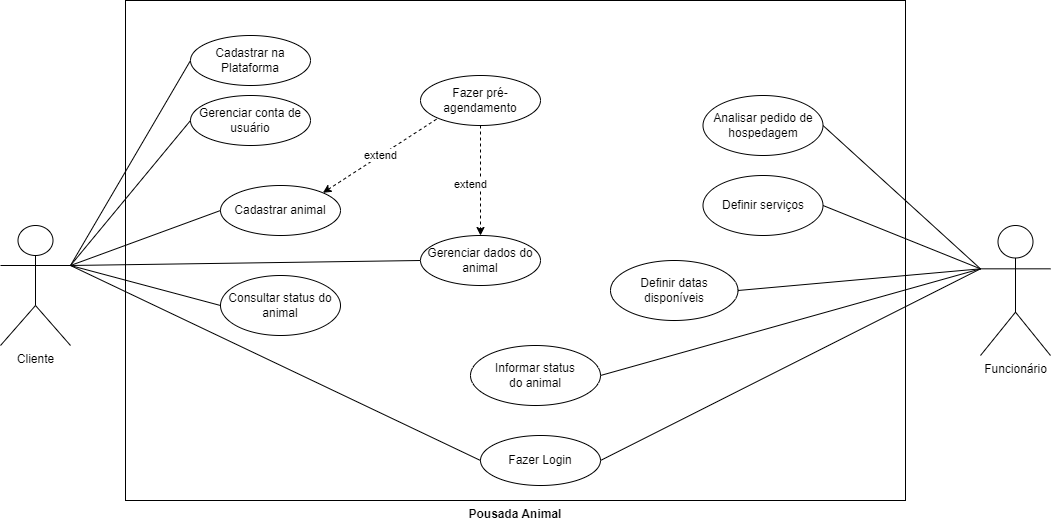

The diagram above was exported from draw.io. Its source (the exported page's mxGraphModel, read from the mxfile embedded in the PNG):
<mxGraphModel dx="1278" dy="548" grid="1" gridSize="10" guides="1" tooltips="1" connect="1" arrows="1" fold="1" page="1" pageScale="1" pageWidth="850" pageHeight="1100" math="0" shadow="0">
  <root>
    <mxCell id="0" />
    <mxCell id="1" parent="0" />
    <mxCell id="oq5HiBR-KFxn2axynZ_O-4" value="d" style="html=1;" parent="1" vertex="1">
      <mxGeometry x="155" y="25" width="780" height="500" as="geometry" />
    </mxCell>
    <mxCell id="Ol2LpktaA18gst5ixwzN-1" style="rounded=0;orthogonalLoop=1;jettySize=auto;html=1;exitX=1;exitY=0.3333333333333333;exitDx=0;exitDy=0;exitPerimeter=0;entryX=0;entryY=0.5;entryDx=0;entryDy=0;endArrow=none;endFill=0;" parent="1" source="oq5HiBR-KFxn2axynZ_O-1" target="oq5HiBR-KFxn2axynZ_O-2" edge="1">
      <mxGeometry relative="1" as="geometry" />
    </mxCell>
    <mxCell id="oq5HiBR-KFxn2axynZ_O-14" value="extend" style="edgeStyle=none;rounded=0;orthogonalLoop=1;jettySize=auto;html=1;exitX=1;exitY=0;exitDx=0;exitDy=0;entryX=0;entryY=1;entryDx=0;entryDy=0;endArrow=none;endFill=0;dashed=1;startArrow=classic;startFill=1;" parent="1" source="oq5HiBR-KFxn2axynZ_O-6" target="oq5HiBR-KFxn2axynZ_O-9" edge="1">
      <mxGeometry relative="1" as="geometry" />
    </mxCell>
    <mxCell id="oq5HiBR-KFxn2axynZ_O-16" style="edgeStyle=none;rounded=0;orthogonalLoop=1;jettySize=auto;html=1;exitX=1;exitY=0.3333333333333333;exitDx=0;exitDy=0;exitPerimeter=0;entryX=0;entryY=0.5;entryDx=0;entryDy=0;endArrow=none;endFill=0;" parent="1" source="oq5HiBR-KFxn2axynZ_O-1" target="Ol2LpktaA18gst5ixwzN-5" edge="1">
      <mxGeometry relative="1" as="geometry" />
    </mxCell>
    <mxCell id="p4uosLZQsOfpj68_kuSC-2" style="edgeStyle=none;rounded=0;orthogonalLoop=1;jettySize=auto;html=1;exitX=1;exitY=0.3333333333333333;exitDx=0;exitDy=0;exitPerimeter=0;entryX=0;entryY=0.5;entryDx=0;entryDy=0;startArrow=none;startFill=0;endArrow=none;endFill=0;" parent="1" source="oq5HiBR-KFxn2axynZ_O-1" target="oq5HiBR-KFxn2axynZ_O-7" edge="1">
      <mxGeometry relative="1" as="geometry" />
    </mxCell>
    <mxCell id="oq5HiBR-KFxn2axynZ_O-1" value="Cliente" style="shape=umlActor;verticalLabelPosition=bottom;verticalAlign=top;html=1;outlineConnect=0;" parent="1" vertex="1">
      <mxGeometry x="30" y="250" width="70" height="120" as="geometry" />
    </mxCell>
    <mxCell id="oq5HiBR-KFxn2axynZ_O-2" value="Cadastrar na Plataforma" style="ellipse;whiteSpace=wrap;html=1;" parent="1" vertex="1">
      <mxGeometry x="220" y="60" width="120" height="50" as="geometry" />
    </mxCell>
    <mxCell id="oq5HiBR-KFxn2axynZ_O-19" style="edgeStyle=none;rounded=0;orthogonalLoop=1;jettySize=auto;html=1;exitX=0;exitY=0.3333333333333333;exitDx=0;exitDy=0;exitPerimeter=0;entryX=1;entryY=0.5;entryDx=0;entryDy=0;startArrow=none;startFill=0;endArrow=none;endFill=0;" parent="1" source="oq5HiBR-KFxn2axynZ_O-3" target="Ol2LpktaA18gst5ixwzN-3" edge="1">
      <mxGeometry relative="1" as="geometry" />
    </mxCell>
    <mxCell id="Ol2LpktaA18gst5ixwzN-11" style="rounded=0;orthogonalLoop=1;jettySize=auto;html=1;exitX=0;exitY=0.3333333333333333;exitDx=0;exitDy=0;exitPerimeter=0;endArrow=none;endFill=0;entryX=1;entryY=0.5;entryDx=0;entryDy=0;" parent="1" source="oq5HiBR-KFxn2axynZ_O-3" target="oq5HiBR-KFxn2axynZ_O-18" edge="1">
      <mxGeometry relative="1" as="geometry">
        <Array as="points" />
      </mxGeometry>
    </mxCell>
    <mxCell id="oq5HiBR-KFxn2axynZ_O-24" style="edgeStyle=none;rounded=0;orthogonalLoop=1;jettySize=auto;html=1;exitX=0;exitY=0.3333333333333333;exitDx=0;exitDy=0;exitPerimeter=0;entryX=1;entryY=0.5;entryDx=0;entryDy=0;startArrow=none;startFill=0;endArrow=none;endFill=0;" parent="1" source="oq5HiBR-KFxn2axynZ_O-3" target="oq5HiBR-KFxn2axynZ_O-23" edge="1">
      <mxGeometry relative="1" as="geometry" />
    </mxCell>
    <mxCell id="oq5HiBR-KFxn2axynZ_O-26" style="edgeStyle=none;rounded=0;orthogonalLoop=1;jettySize=auto;html=1;exitX=0;exitY=0.3333333333333333;exitDx=0;exitDy=0;exitPerimeter=0;entryX=1;entryY=0.5;entryDx=0;entryDy=0;startArrow=none;startFill=0;endArrow=none;endFill=0;" parent="1" source="oq5HiBR-KFxn2axynZ_O-3" target="oq5HiBR-KFxn2axynZ_O-25" edge="1">
      <mxGeometry relative="1" as="geometry" />
    </mxCell>
    <mxCell id="oq5HiBR-KFxn2axynZ_O-30" style="edgeStyle=none;rounded=0;orthogonalLoop=1;jettySize=auto;html=1;exitX=0;exitY=0.3333333333333333;exitDx=0;exitDy=0;exitPerimeter=0;entryX=1;entryY=0.5;entryDx=0;entryDy=0;startArrow=none;startFill=0;endArrow=none;endFill=0;" parent="1" source="oq5HiBR-KFxn2axynZ_O-3" target="oq5HiBR-KFxn2axynZ_O-29" edge="1">
      <mxGeometry relative="1" as="geometry" />
    </mxCell>
    <mxCell id="oq5HiBR-KFxn2axynZ_O-3" value="Funcionário" style="shape=umlActor;verticalLabelPosition=bottom;verticalAlign=top;html=1;outlineConnect=0;" parent="1" vertex="1">
      <mxGeometry x="1010" y="250" width="70" height="130" as="geometry" />
    </mxCell>
    <mxCell id="oq5HiBR-KFxn2axynZ_O-5" value="Pousada Animal" style="text;align=center;fontStyle=1;verticalAlign=middle;spacingLeft=3;spacingRight=3;strokeColor=none;rotatable=0;points=[[0,0.5],[1,0.5]];portConstraint=eastwest;" parent="1" vertex="1">
      <mxGeometry x="490" y="525" width="110" height="26" as="geometry" />
    </mxCell>
    <mxCell id="Ol2LpktaA18gst5ixwzN-3" value="Fazer Login" style="ellipse;whiteSpace=wrap;html=1;" parent="1" vertex="1">
      <mxGeometry x="510" y="460" width="120" height="50" as="geometry" />
    </mxCell>
    <mxCell id="Ol2LpktaA18gst5ixwzN-4" value="Gerenciar conta de usuário" style="ellipse;whiteSpace=wrap;html=1;" parent="1" vertex="1">
      <mxGeometry x="220" y="120" width="120" height="50" as="geometry" />
    </mxCell>
    <mxCell id="oq5HiBR-KFxn2axynZ_O-6" value="Cadastrar animal" style="ellipse;whiteSpace=wrap;html=1;" parent="1" vertex="1">
      <mxGeometry x="250" y="210" width="120" height="50" as="geometry" />
    </mxCell>
    <mxCell id="Ol2LpktaA18gst5ixwzN-5" value="Consultar status do animal" style="ellipse;whiteSpace=wrap;html=1;" parent="1" vertex="1">
      <mxGeometry x="250" y="300" width="120" height="60" as="geometry" />
    </mxCell>
    <mxCell id="oq5HiBR-KFxn2axynZ_O-7" value="Gerenciar dados do animal" style="ellipse;whiteSpace=wrap;html=1;" parent="1" vertex="1">
      <mxGeometry x="450" y="260" width="120" height="50" as="geometry" />
    </mxCell>
    <mxCell id="Ol2LpktaA18gst5ixwzN-17" value="extend" style="edgeStyle=orthogonalEdgeStyle;rounded=0;orthogonalLoop=1;jettySize=auto;html=1;exitX=0.5;exitY=1;exitDx=0;exitDy=0;dashed=1;endArrow=classic;endFill=1;" parent="1" source="oq5HiBR-KFxn2axynZ_O-9" target="oq5HiBR-KFxn2axynZ_O-7" edge="1">
      <mxGeometry x="0.0667" y="-10" relative="1" as="geometry">
        <mxPoint as="offset" />
      </mxGeometry>
    </mxCell>
    <mxCell id="oq5HiBR-KFxn2axynZ_O-9" value="Fazer pré-agendamento" style="ellipse;whiteSpace=wrap;html=1;" parent="1" vertex="1">
      <mxGeometry x="450" y="100" width="120" height="50" as="geometry" />
    </mxCell>
    <mxCell id="oq5HiBR-KFxn2axynZ_O-10" value="" style="endArrow=none;html=1;rounded=0;exitX=1;exitY=0.3333333333333333;exitDx=0;exitDy=0;exitPerimeter=0;entryX=0;entryY=0.5;entryDx=0;entryDy=0;" parent="1" source="oq5HiBR-KFxn2axynZ_O-1" target="Ol2LpktaA18gst5ixwzN-3" edge="1">
      <mxGeometry width="50" height="50" relative="1" as="geometry">
        <mxPoint x="230" y="270" as="sourcePoint" />
        <mxPoint x="280" y="220" as="targetPoint" />
      </mxGeometry>
    </mxCell>
    <mxCell id="oq5HiBR-KFxn2axynZ_O-11" value="" style="endArrow=none;html=1;rounded=0;exitX=1;exitY=0.3333333333333333;exitDx=0;exitDy=0;exitPerimeter=0;entryX=0;entryY=0.5;entryDx=0;entryDy=0;" parent="1" source="oq5HiBR-KFxn2axynZ_O-1" target="Ol2LpktaA18gst5ixwzN-4" edge="1">
      <mxGeometry width="50" height="50" relative="1" as="geometry">
        <mxPoint x="110" y="230" as="sourcePoint" />
        <mxPoint x="210" y="155" as="targetPoint" />
      </mxGeometry>
    </mxCell>
    <mxCell id="oq5HiBR-KFxn2axynZ_O-12" value="" style="endArrow=none;html=1;rounded=0;entryX=0;entryY=0.5;entryDx=0;entryDy=0;exitX=1;exitY=0.3333333333333333;exitDx=0;exitDy=0;exitPerimeter=0;" parent="1" source="oq5HiBR-KFxn2axynZ_O-1" target="oq5HiBR-KFxn2axynZ_O-6" edge="1">
      <mxGeometry width="50" height="50" relative="1" as="geometry">
        <mxPoint x="100" y="220" as="sourcePoint" />
        <mxPoint x="210" y="230" as="targetPoint" />
      </mxGeometry>
    </mxCell>
    <mxCell id="oq5HiBR-KFxn2axynZ_O-18" value="Informar status&lt;br&gt;do animal" style="ellipse;whiteSpace=wrap;html=1;" parent="1" vertex="1">
      <mxGeometry x="500" y="370" width="130" height="60" as="geometry" />
    </mxCell>
    <mxCell id="oq5HiBR-KFxn2axynZ_O-23" value="Definir serviços" style="ellipse;whiteSpace=wrap;html=1;" parent="1" vertex="1">
      <mxGeometry x="732.5" y="200" width="120" height="60" as="geometry" />
    </mxCell>
    <mxCell id="oq5HiBR-KFxn2axynZ_O-25" value="Definir datas&lt;br&gt;disponíveis" style="ellipse;whiteSpace=wrap;html=1;" parent="1" vertex="1">
      <mxGeometry x="640" y="285" width="127.5" height="60" as="geometry" />
    </mxCell>
    <mxCell id="oq5HiBR-KFxn2axynZ_O-29" value="Analisar pedido de hospedagem" style="ellipse;whiteSpace=wrap;html=1;" parent="1" vertex="1">
      <mxGeometry x="732.5" y="120" width="120" height="60" as="geometry" />
    </mxCell>
  </root>
</mxGraphModel>